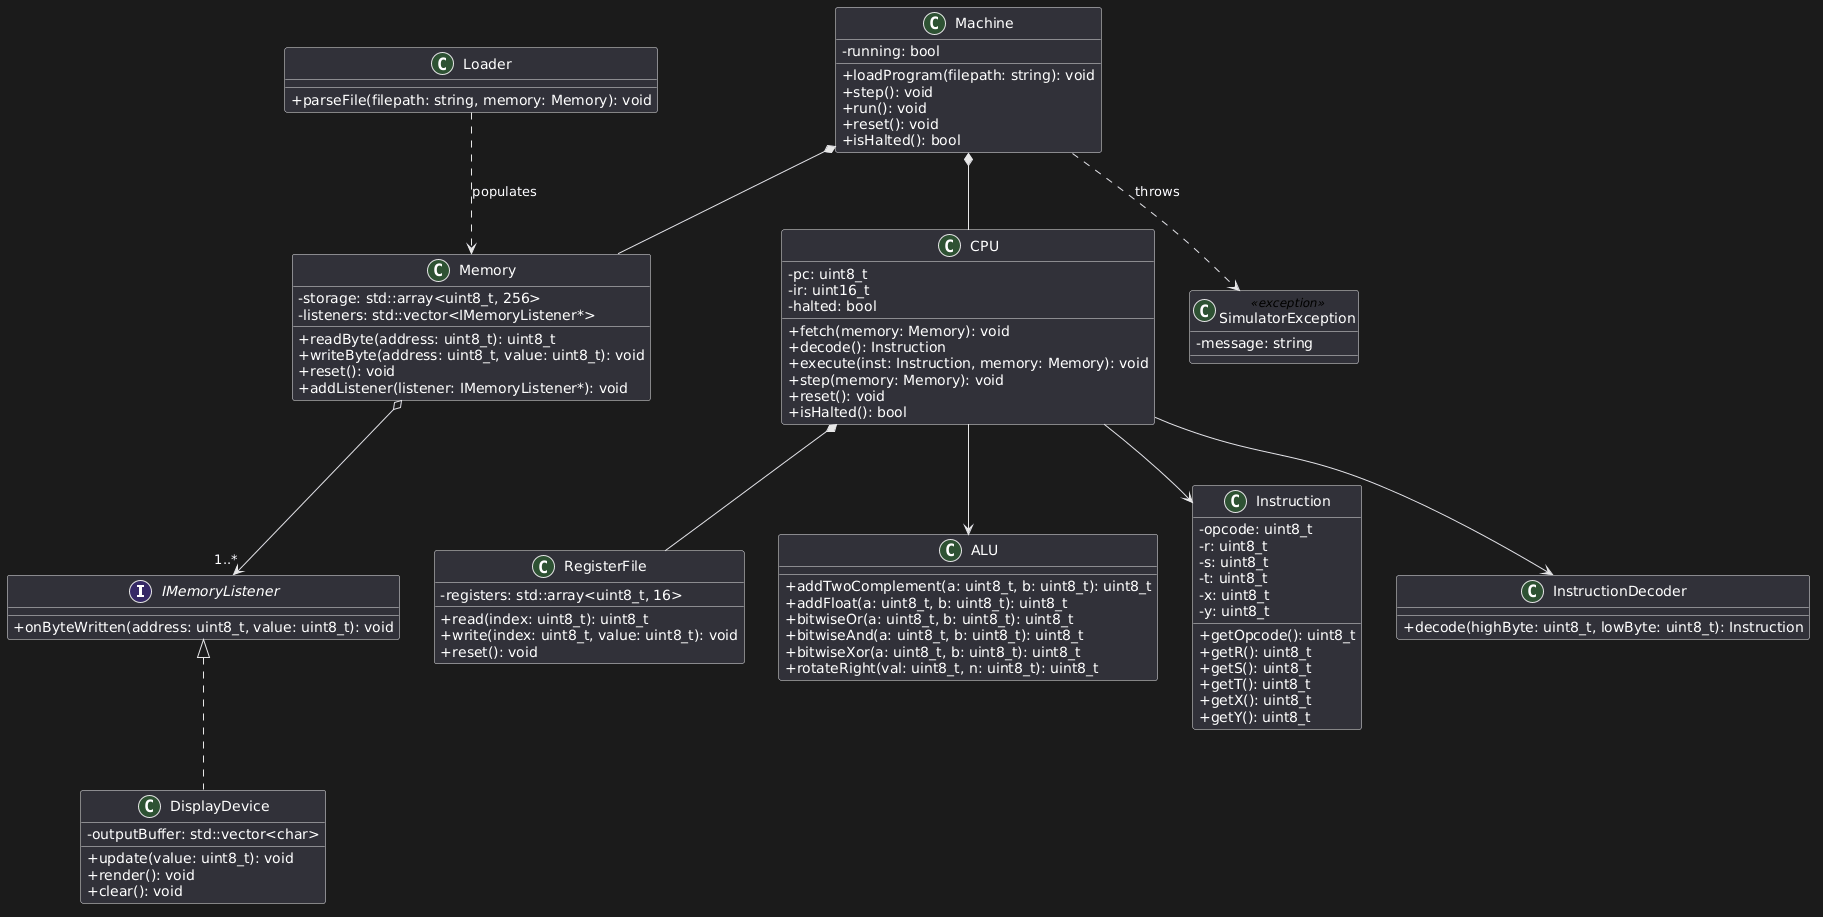

The diagram above was rendered by PlantUML. Its source (embedded in the PNG):
@startuml
skinparam classAttributeIconSize 0

interface IMemoryListener {
    + onByteWritten(address: uint8_t, value: uint8_t): void
}

class Machine {
    - running: bool
    + loadProgram(filepath: string): void
    + step(): void
    + run(): void
    + reset(): void
    + isHalted(): bool
}

class CPU {
    - pc: uint8_t
    - ir: uint16_t
    - halted: bool
    + fetch(memory: Memory): void
    + decode(): Instruction
    + execute(inst: Instruction, memory: Memory): void
    + step(memory: Memory): void
    + reset(): void
    + isHalted(): bool
}

class RegisterFile {
    - registers: std::array<uint8_t, 16>
    + read(index: uint8_t): uint8_t
    + write(index: uint8_t, value: uint8_t): void
    + reset(): void
}

class ALU {
    + addTwoComplement(a: uint8_t, b: uint8_t): uint8_t
    + addFloat(a: uint8_t, b: uint8_t): uint8_t
    + bitwiseOr(a: uint8_t, b: uint8_t): uint8_t
    + bitwiseAnd(a: uint8_t, b: uint8_t): uint8_t
    + bitwiseXor(a: uint8_t, b: uint8_t): uint8_t
    + rotateRight(val: uint8_t, n: uint8_t): uint8_t
}

class Memory {
    - storage: std::array<uint8_t, 256>
    - listeners: std::vector<IMemoryListener*>
    + readByte(address: uint8_t): uint8_t
    + writeByte(address: uint8_t, value: uint8_t): void
    + reset(): void
    + addListener(listener: IMemoryListener*): void
}

class Instruction {
    - opcode: uint8_t
    - r: uint8_t
    - s: uint8_t
    - t: uint8_t
    - x: uint8_t
    - y: uint8_t
    + getOpcode(): uint8_t
    + getR(): uint8_t
    + getS(): uint8_t
    + getT(): uint8_t
    + getX(): uint8_t
    + getY(): uint8_t
}

class InstructionDecoder {
    + decode(highByte: uint8_t, lowByte: uint8_t): Instruction
}

class Loader {
    + parseFile(filepath: string, memory: Memory): void
}

class DisplayDevice {
    - outputBuffer: std::vector<char>
    + update(value: uint8_t): void
    + render(): void
    + clear(): void
}

class SimulatorException <<exception>> {
    - message: string
}

Machine *-- CPU
Machine *-- Memory
CPU *-- RegisterFile
CPU --> ALU
CPU --> InstructionDecoder
CPU --> Instruction
Memory o--> "1..*" IMemoryListener
DisplayDevice ..up|> IMemoryListener
Loader ..> Memory : populates
Machine ..> SimulatorException : throws
@enduml